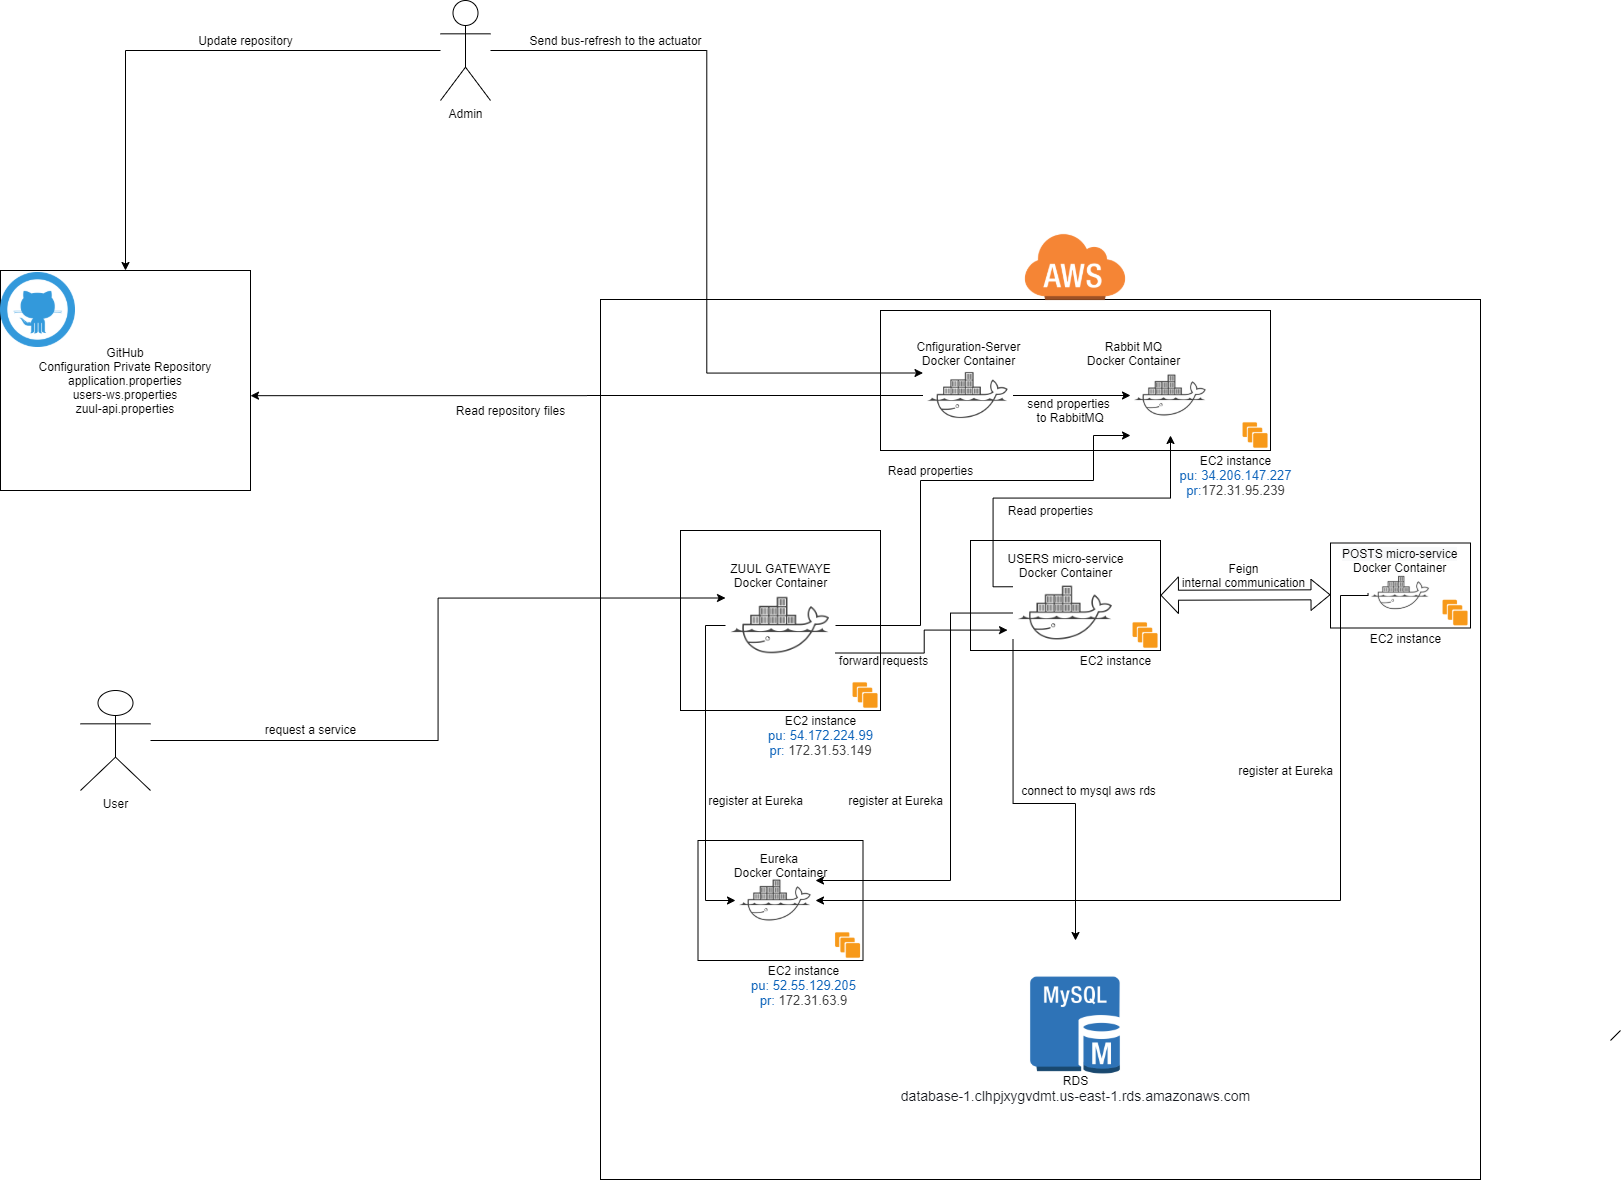

The diagram above was exported from draw.io. Its source (the exported page's mxGraphModel, read from the mxfile embedded in the PNG):
<mxGraphModel dx="1593" dy="1789" grid="1" gridSize="10" guides="1" tooltips="1" connect="1" arrows="1" fold="1" page="1" pageScale="1" pageWidth="850" pageHeight="1100" math="0" shadow="0">
  <root>
    <mxCell id="0" />
    <mxCell id="1" parent="0" />
    <mxCell id="8RLDRyWJERt28p2N7Xfu-1" value="GitHub&lt;br&gt;Configuration Private Repository&lt;br&gt;application.properties&lt;br&gt;users-ws.properties&lt;br&gt;zuul-api.properties" style="rounded=0;whiteSpace=wrap;html=1;" parent="1" vertex="1">
      <mxGeometry x="40" y="-170" width="250" height="220" as="geometry" />
    </mxCell>
    <mxCell id="8RLDRyWJERt28p2N7Xfu-2" value="" style="whiteSpace=wrap;html=1;aspect=fixed;" parent="1" vertex="1">
      <mxGeometry x="640" y="-141" width="880" height="880" as="geometry" />
    </mxCell>
    <mxCell id="8RLDRyWJERt28p2N7Xfu-3" value="User" style="shape=umlActor;verticalLabelPosition=bottom;verticalAlign=top;html=1;outlineConnect=0;" parent="1" vertex="1">
      <mxGeometry x="120" y="250" width="70" height="100" as="geometry" />
    </mxCell>
    <mxCell id="8RLDRyWJERt28p2N7Xfu-7" value="" style="shape=image;imageAspect=0;aspect=fixed;verticalLabelPosition=bottom;verticalAlign=top;image=https://cdn2.iconfinder.com/data/icons/amazon-aws-stencils/100/Non-Service_Specific_copy__AWS_Cloud-512.png;" parent="1" vertex="1">
      <mxGeometry x="1044" y="-244" width="142" height="142" as="geometry" />
    </mxCell>
    <mxCell id="8RLDRyWJERt28p2N7Xfu-9" value="" style="rounded=0;whiteSpace=wrap;html=1;" parent="1" vertex="1">
      <mxGeometry x="920" y="-130" width="390" height="140" as="geometry" />
    </mxCell>
    <mxCell id="8RLDRyWJERt28p2N7Xfu-8" value="" style="shape=image;imageAspect=0;aspect=fixed;verticalLabelPosition=bottom;verticalAlign=top;image=https://upload.wikimedia.org/wikipedia/commons/thumb/b/b9/AWS_Simple_Icons_Compute_Amazon_EC2_Instances.svg/768px-AWS_Simple_Icons_Compute_Amazon_EC2_Instances.svg.png;" parent="1" vertex="1">
      <mxGeometry x="1280" y="-20" width="30" height="30" as="geometry" />
    </mxCell>
    <mxCell id="8RLDRyWJERt28p2N7Xfu-12" value="" style="shape=image;imageAspect=0;aspect=fixed;verticalLabelPosition=bottom;verticalAlign=top;image=https://cdn2.iconfinder.com/data/icons/amazon-aws-stencils/100/Database_copy_Amazon_RDS_MySQL_DB_Instance-512.png;" parent="1" vertex="1">
      <mxGeometry x="1030" y="500" width="170" height="170" as="geometry" />
    </mxCell>
    <mxCell id="8RLDRyWJERt28p2N7Xfu-13" value="" style="rounded=0;whiteSpace=wrap;html=1;" parent="1" vertex="1">
      <mxGeometry x="1370" y="102.5" width="140" height="85" as="geometry" />
    </mxCell>
    <mxCell id="8RLDRyWJERt28p2N7Xfu-14" value="" style="shape=image;imageAspect=0;aspect=fixed;verticalLabelPosition=bottom;verticalAlign=top;image=https://upload.wikimedia.org/wikipedia/commons/thumb/b/b9/AWS_Simple_Icons_Compute_Amazon_EC2_Instances.svg/768px-AWS_Simple_Icons_Compute_Amazon_EC2_Instances.svg.png;" parent="1" vertex="1">
      <mxGeometry x="1480" y="157.5" width="30" height="30" as="geometry" />
    </mxCell>
    <mxCell id="8RLDRyWJERt28p2N7Xfu-15" value="" style="rounded=0;whiteSpace=wrap;html=1;" parent="1" vertex="1">
      <mxGeometry x="1010" y="100" width="190" height="110" as="geometry" />
    </mxCell>
    <mxCell id="8RLDRyWJERt28p2N7Xfu-16" value="" style="shape=image;imageAspect=0;aspect=fixed;verticalLabelPosition=bottom;verticalAlign=top;image=https://upload.wikimedia.org/wikipedia/commons/thumb/b/b9/AWS_Simple_Icons_Compute_Amazon_EC2_Instances.svg/768px-AWS_Simple_Icons_Compute_Amazon_EC2_Instances.svg.png;" parent="1" vertex="1">
      <mxGeometry x="1170" y="180" width="30" height="30" as="geometry" />
    </mxCell>
    <mxCell id="8RLDRyWJERt28p2N7Xfu-22" value="" style="rounded=0;whiteSpace=wrap;html=1;" parent="1" vertex="1">
      <mxGeometry x="720" y="90" width="200" height="180" as="geometry" />
    </mxCell>
    <mxCell id="8RLDRyWJERt28p2N7Xfu-23" value="" style="shape=image;imageAspect=0;aspect=fixed;verticalLabelPosition=bottom;verticalAlign=top;image=https://upload.wikimedia.org/wikipedia/commons/thumb/b/b9/AWS_Simple_Icons_Compute_Amazon_EC2_Instances.svg/768px-AWS_Simple_Icons_Compute_Amazon_EC2_Instances.svg.png;" parent="1" vertex="1">
      <mxGeometry x="890" y="240" width="30" height="30" as="geometry" />
    </mxCell>
    <mxCell id="8RLDRyWJERt28p2N7Xfu-25" value="" style="rounded=0;whiteSpace=wrap;html=1;" parent="1" vertex="1">
      <mxGeometry x="737.5" y="400" width="165" height="120" as="geometry" />
    </mxCell>
    <mxCell id="8RLDRyWJERt28p2N7Xfu-26" value="" style="shape=image;imageAspect=0;aspect=fixed;verticalLabelPosition=bottom;verticalAlign=top;image=https://upload.wikimedia.org/wikipedia/commons/thumb/b/b9/AWS_Simple_Icons_Compute_Amazon_EC2_Instances.svg/768px-AWS_Simple_Icons_Compute_Amazon_EC2_Instances.svg.png;" parent="1" vertex="1">
      <mxGeometry x="872.5" y="490" width="30" height="30" as="geometry" />
    </mxCell>
    <mxCell id="8RLDRyWJERt28p2N7Xfu-64" style="edgeStyle=orthogonalEdgeStyle;rounded=0;orthogonalLoop=1;jettySize=auto;html=1;exitX=1;exitY=0.5;exitDx=0;exitDy=0;entryX=0;entryY=1;entryDx=0;entryDy=0;" parent="1" source="8RLDRyWJERt28p2N7Xfu-34" target="8RLDRyWJERt28p2N7Xfu-37" edge="1">
      <mxGeometry relative="1" as="geometry">
        <Array as="points">
          <mxPoint x="960" y="185" />
          <mxPoint x="960" y="40" />
          <mxPoint x="1133" y="40" />
        </Array>
      </mxGeometry>
    </mxCell>
    <mxCell id="8RLDRyWJERt28p2N7Xfu-77" style="edgeStyle=orthogonalEdgeStyle;rounded=0;orthogonalLoop=1;jettySize=auto;html=1;exitX=0;exitY=0.5;exitDx=0;exitDy=0;entryX=0;entryY=0.5;entryDx=0;entryDy=0;" parent="1" source="8RLDRyWJERt28p2N7Xfu-34" target="8RLDRyWJERt28p2N7Xfu-41" edge="1">
      <mxGeometry relative="1" as="geometry" />
    </mxCell>
    <mxCell id="HccdviGTK6KfVOQkonS8-15" style="edgeStyle=orthogonalEdgeStyle;rounded=0;orthogonalLoop=1;jettySize=auto;html=1;exitX=1;exitY=0.75;exitDx=0;exitDy=0;entryX=-0.052;entryY=0.663;entryDx=0;entryDy=0;entryPerimeter=0;" edge="1" parent="1" source="8RLDRyWJERt28p2N7Xfu-34" target="8RLDRyWJERt28p2N7Xfu-40">
      <mxGeometry relative="1" as="geometry" />
    </mxCell>
    <mxCell id="8RLDRyWJERt28p2N7Xfu-34" value="" style="shape=image;imageAspect=0;aspect=fixed;verticalLabelPosition=bottom;verticalAlign=top;image=https://cdn.iconscout.com/icon/free/png-512/docker-2-458268.png;" parent="1" vertex="1">
      <mxGeometry x="765" y="130" width="110" height="110" as="geometry" />
    </mxCell>
    <mxCell id="8RLDRyWJERt28p2N7Xfu-37" value="" style="shape=image;imageAspect=0;aspect=fixed;verticalLabelPosition=bottom;verticalAlign=top;image=https://cdn.iconscout.com/icon/free/png-512/docker-2-458268.png;" parent="1" vertex="1">
      <mxGeometry x="1170" y="-85" width="80" height="80" as="geometry" />
    </mxCell>
    <mxCell id="8RLDRyWJERt28p2N7Xfu-61" style="edgeStyle=orthogonalEdgeStyle;rounded=0;orthogonalLoop=1;jettySize=auto;html=1;entryX=1;entryY=0.569;entryDx=0;entryDy=0;entryPerimeter=0;" parent="1" source="8RLDRyWJERt28p2N7Xfu-38" target="8RLDRyWJERt28p2N7Xfu-1" edge="1">
      <mxGeometry relative="1" as="geometry" />
    </mxCell>
    <mxCell id="8RLDRyWJERt28p2N7Xfu-62" style="edgeStyle=orthogonalEdgeStyle;rounded=0;orthogonalLoop=1;jettySize=auto;html=1;exitX=1;exitY=0.5;exitDx=0;exitDy=0;" parent="1" source="8RLDRyWJERt28p2N7Xfu-38" target="8RLDRyWJERt28p2N7Xfu-37" edge="1">
      <mxGeometry relative="1" as="geometry" />
    </mxCell>
    <mxCell id="8RLDRyWJERt28p2N7Xfu-38" value="" style="shape=image;imageAspect=0;aspect=fixed;verticalLabelPosition=bottom;verticalAlign=top;image=https://cdn.iconscout.com/icon/free/png-512/docker-2-458268.png;" parent="1" vertex="1">
      <mxGeometry x="962.5" y="-90" width="90" height="90" as="geometry" />
    </mxCell>
    <mxCell id="8RLDRyWJERt28p2N7Xfu-65" style="edgeStyle=orthogonalEdgeStyle;rounded=0;orthogonalLoop=1;jettySize=auto;html=1;entryX=0.5;entryY=1;entryDx=0;entryDy=0;exitX=0;exitY=0.25;exitDx=0;exitDy=0;" parent="1" source="8RLDRyWJERt28p2N7Xfu-40" target="8RLDRyWJERt28p2N7Xfu-37" edge="1">
      <mxGeometry relative="1" as="geometry" />
    </mxCell>
    <mxCell id="8RLDRyWJERt28p2N7Xfu-78" style="edgeStyle=orthogonalEdgeStyle;rounded=0;orthogonalLoop=1;jettySize=auto;html=1;exitX=0;exitY=0.5;exitDx=0;exitDy=0;entryX=1;entryY=0.25;entryDx=0;entryDy=0;" parent="1" source="8RLDRyWJERt28p2N7Xfu-40" target="8RLDRyWJERt28p2N7Xfu-41" edge="1">
      <mxGeometry relative="1" as="geometry">
        <Array as="points">
          <mxPoint x="990" y="173" />
          <mxPoint x="990" y="440" />
        </Array>
      </mxGeometry>
    </mxCell>
    <mxCell id="8RLDRyWJERt28p2N7Xfu-81" style="edgeStyle=orthogonalEdgeStyle;rounded=0;orthogonalLoop=1;jettySize=auto;html=1;exitX=0;exitY=0.75;exitDx=0;exitDy=0;" parent="1" source="8RLDRyWJERt28p2N7Xfu-40" target="8RLDRyWJERt28p2N7Xfu-12" edge="1">
      <mxGeometry relative="1" as="geometry">
        <Array as="points">
          <mxPoint x="1053" y="363" />
          <mxPoint x="1115" y="363" />
        </Array>
      </mxGeometry>
    </mxCell>
    <mxCell id="8RLDRyWJERt28p2N7Xfu-40" value="" style="shape=image;imageAspect=0;aspect=fixed;verticalLabelPosition=bottom;verticalAlign=top;image=https://cdn.iconscout.com/icon/free/png-512/docker-2-458268.png;" parent="1" vertex="1">
      <mxGeometry x="1052.5" y="120" width="105" height="105" as="geometry" />
    </mxCell>
    <mxCell id="8RLDRyWJERt28p2N7Xfu-41" value="" style="shape=image;imageAspect=0;aspect=fixed;verticalLabelPosition=bottom;verticalAlign=top;image=https://cdn.iconscout.com/icon/free/png-512/docker-2-458268.png;" parent="1" vertex="1">
      <mxGeometry x="775" y="420" width="80" height="80" as="geometry" />
    </mxCell>
    <mxCell id="2" value="ZUUL GATEWAYE&lt;br&gt;Docker Container" style="text;html=1;align=center;verticalAlign=middle;resizable=0;points=[];autosize=1;" parent="1" vertex="1">
      <mxGeometry x="760" y="120" width="120" height="30" as="geometry" />
    </mxCell>
    <mxCell id="8RLDRyWJERt28p2N7Xfu-42" value="EC2 instance&lt;br&gt;&lt;a style=&quot;color: rgb(17 , 102 , 187) ; border-radius: 2px ; padding: 0px ; cursor: pointer ; background-color: rgb(255 , 255 , 255) ; font-family: &amp;#34;helvetica neue&amp;#34; , &amp;#34;roboto&amp;#34; , &amp;#34;arial&amp;#34; , sans-serif ; font-size: 13px&quot;&gt;pu: 54.172.224.99&lt;br&gt;pr:&amp;nbsp;&lt;span style=&quot;color: rgb(68 , 68 , 68) ; font-family: &amp;#34;helvetica neue&amp;#34; , &amp;#34;roboto&amp;#34; , &amp;#34;arial&amp;#34; , sans-serif&quot;&gt;172.31.53.149&lt;/span&gt;&lt;br&gt;&lt;/a&gt;" style="text;html=1;align=center;verticalAlign=middle;resizable=0;points=[];autosize=1;" parent="1" vertex="1">
      <mxGeometry x="800" y="270" width="120" height="50" as="geometry" />
    </mxCell>
    <mxCell id="8RLDRyWJERt28p2N7Xfu-43" value="EC2 instance" style="text;html=1;align=center;verticalAlign=middle;resizable=0;points=[];autosize=1;" parent="1" vertex="1">
      <mxGeometry x="1110" y="210" width="90" height="20" as="geometry" />
    </mxCell>
    <mxCell id="8RLDRyWJERt28p2N7Xfu-44" value="EC2 instance&lt;br&gt;&lt;a style=&quot;color: rgb(17 , 102 , 187) ; border-radius: 2px ; padding: 0px ; cursor: pointer ; background-color: rgb(255 , 255 , 255) ; font-family: &amp;#34;helvetica neue&amp;#34; , &amp;#34;roboto&amp;#34; , &amp;#34;arial&amp;#34; , sans-serif ; font-size: 13px&quot;&gt;pu: 34.206.147.227&lt;br&gt;pr:&lt;span style=&quot;color: rgb(68 , 68 , 68) ; font-family: &amp;#34;helvetica neue&amp;#34; , &amp;#34;roboto&amp;#34; , &amp;#34;arial&amp;#34; , sans-serif&quot;&gt;172.31.95.239&lt;/span&gt;&lt;br&gt;&lt;/a&gt;" style="text;html=1;align=center;verticalAlign=middle;resizable=0;points=[];autosize=1;" parent="1" vertex="1">
      <mxGeometry x="1210" y="10" width="130" height="50" as="geometry" />
    </mxCell>
    <mxCell id="8RLDRyWJERt28p2N7Xfu-45" value="EC2 instance&lt;br&gt;&lt;a style=&quot;color: rgb(17 , 102 , 187) ; border-radius: 2px ; padding: 0px ; cursor: pointer ; background-color: rgb(255 , 255 , 255) ; font-family: &amp;#34;helvetica neue&amp;#34; , &amp;#34;roboto&amp;#34; , &amp;#34;arial&amp;#34; , sans-serif ; font-size: 13px&quot;&gt;pu: 52.55.129.205&lt;br&gt;pr:&amp;nbsp;&lt;span style=&quot;color: rgb(68 , 68 , 68) ; font-family: &amp;#34;helvetica neue&amp;#34; , &amp;#34;roboto&amp;#34; , &amp;#34;arial&amp;#34; , sans-serif&quot;&gt;172.31.63.9&lt;/span&gt;&lt;br&gt;&lt;/a&gt;" style="text;html=1;align=center;verticalAlign=middle;resizable=0;points=[];autosize=1;" parent="1" vertex="1">
      <mxGeometry x="782.5" y="520" width="120" height="50" as="geometry" />
    </mxCell>
    <mxCell id="8RLDRyWJERt28p2N7Xfu-46" value="EC2 instance" style="text;html=1;align=center;verticalAlign=middle;resizable=0;points=[];autosize=1;" parent="1" vertex="1">
      <mxGeometry x="1400" y="187.5" width="90" height="20" as="geometry" />
    </mxCell>
    <mxCell id="8RLDRyWJERt28p2N7Xfu-47" value="RDS&lt;br&gt;&lt;span style=&quot;background-color: rgb(255 , 255 , 255) ; color: rgb(22 , 25 , 31) ; font-family: &amp;#34;amazon ember&amp;#34; , &amp;#34;helvetica neue&amp;#34; , &amp;#34;roboto&amp;#34; , &amp;#34;arial&amp;#34; , sans-serif ; font-size: 14px&quot;&gt;database-1.clhpjxygvdmt.us-east-1.rds.amazonaws.com&lt;br&gt;&lt;/span&gt;&lt;div&gt;&lt;br&gt;&lt;/div&gt;" style="text;html=1;align=center;verticalAlign=middle;resizable=0;points=[];autosize=1;" parent="1" vertex="1">
      <mxGeometry x="935" y="630" width="360" height="50" as="geometry" />
    </mxCell>
    <mxCell id="8RLDRyWJERt28p2N7Xfu-48" value="USERS micro-service&lt;br&gt;Docker Container" style="text;html=1;align=center;verticalAlign=middle;resizable=0;points=[];autosize=1;" parent="1" vertex="1">
      <mxGeometry x="1040" y="110" width="130" height="30" as="geometry" />
    </mxCell>
    <mxCell id="8RLDRyWJERt28p2N7Xfu-56" value="Cnfiguration-Server&lt;br&gt;Docker Container" style="text;html=1;align=center;verticalAlign=middle;resizable=0;points=[];autosize=1;" parent="1" vertex="1">
      <mxGeometry x="947.5" y="-102" width="120" height="30" as="geometry" />
    </mxCell>
    <mxCell id="8RLDRyWJERt28p2N7Xfu-57" value="Rabbit MQ&lt;br&gt;Docker Container" style="text;html=1;align=center;verticalAlign=middle;resizable=0;points=[];autosize=1;" parent="1" vertex="1">
      <mxGeometry x="1117.5" y="-102" width="110" height="30" as="geometry" />
    </mxCell>
    <mxCell id="8RLDRyWJERt28p2N7Xfu-79" style="edgeStyle=orthogonalEdgeStyle;rounded=0;orthogonalLoop=1;jettySize=auto;html=1;exitX=0;exitY=0.5;exitDx=0;exitDy=0;entryX=1;entryY=0.5;entryDx=0;entryDy=0;" parent="1" source="8RLDRyWJERt28p2N7Xfu-58" target="8RLDRyWJERt28p2N7Xfu-41" edge="1">
      <mxGeometry relative="1" as="geometry">
        <Array as="points">
          <mxPoint x="1380" y="155" />
          <mxPoint x="1380" y="460" />
        </Array>
      </mxGeometry>
    </mxCell>
    <mxCell id="8RLDRyWJERt28p2N7Xfu-58" value="" style="shape=image;imageAspect=0;aspect=fixed;verticalLabelPosition=bottom;verticalAlign=top;image=https://cdn.iconscout.com/icon/free/png-512/docker-2-458268.png;" parent="1" vertex="1">
      <mxGeometry x="1407.5" y="120" width="65" height="65" as="geometry" />
    </mxCell>
    <mxCell id="8RLDRyWJERt28p2N7Xfu-59" value="&lt;span style=&quot;color: rgb(0 , 0 , 0) ; font-family: &amp;#34;helvetica&amp;#34; ; font-size: 12px ; font-style: normal ; font-weight: 400 ; letter-spacing: normal ; text-align: center ; text-indent: 0px ; text-transform: none ; word-spacing: 0px ; background-color: rgb(248 , 249 , 250) ; display: inline ; float: none&quot;&gt;POSTS micro-service&lt;/span&gt;&lt;br style=&quot;color: rgb(0 , 0 , 0) ; font-family: &amp;#34;helvetica&amp;#34; ; font-size: 12px ; font-style: normal ; font-weight: 400 ; letter-spacing: normal ; text-indent: 0px ; text-transform: none ; word-spacing: 0px ; background-color: rgb(248 , 249 , 250)&quot;&gt;&lt;div style=&quot;text-align: center&quot;&gt;&lt;span style=&quot;font-family: &amp;#34;helvetica&amp;#34;&quot;&gt;Docker Container&lt;/span&gt;&lt;/div&gt;" style="text;whiteSpace=wrap;html=1;" parent="1" vertex="1">
      <mxGeometry x="1380" y="100" width="130" height="40" as="geometry" />
    </mxCell>
    <mxCell id="8RLDRyWJERt28p2N7Xfu-60" value="Eureka&amp;nbsp;&lt;br&gt;Docker Container" style="text;html=1;align=center;verticalAlign=middle;resizable=0;points=[];autosize=1;" parent="1" vertex="1">
      <mxGeometry x="765" y="410" width="110" height="30" as="geometry" />
    </mxCell>
    <mxCell id="8RLDRyWJERt28p2N7Xfu-66" value="" style="shape=flexArrow;endArrow=classic;startArrow=classic;html=1;endWidth=25.714285714285715;endSize=5.485714285714286;" parent="1" target="8RLDRyWJERt28p2N7Xfu-15" edge="1">
      <mxGeometry width="50" height="50" relative="1" as="geometry">
        <mxPoint x="1370" y="154.29" as="sourcePoint" />
        <mxPoint x="1210" y="154.29" as="targetPoint" />
      </mxGeometry>
    </mxCell>
    <mxCell id="8RLDRyWJERt28p2N7Xfu-82" style="edgeStyle=orthogonalEdgeStyle;rounded=0;orthogonalLoop=1;jettySize=auto;html=1;entryX=0;entryY=0.25;entryDx=0;entryDy=0;" parent="1" source="8RLDRyWJERt28p2N7Xfu-3" target="8RLDRyWJERt28p2N7Xfu-34" edge="1">
      <mxGeometry relative="1" as="geometry" />
    </mxCell>
    <mxCell id="8RLDRyWJERt28p2N7Xfu-85" style="edgeStyle=orthogonalEdgeStyle;rounded=0;orthogonalLoop=1;jettySize=auto;html=1;entryX=0.5;entryY=0;entryDx=0;entryDy=0;" parent="1" source="8RLDRyWJERt28p2N7Xfu-83" target="8RLDRyWJERt28p2N7Xfu-1" edge="1">
      <mxGeometry relative="1" as="geometry" />
    </mxCell>
    <mxCell id="8RLDRyWJERt28p2N7Xfu-86" style="edgeStyle=orthogonalEdgeStyle;rounded=0;orthogonalLoop=1;jettySize=auto;html=1;entryX=0;entryY=0.25;entryDx=0;entryDy=0;" parent="1" source="8RLDRyWJERt28p2N7Xfu-83" target="8RLDRyWJERt28p2N7Xfu-38" edge="1">
      <mxGeometry relative="1" as="geometry" />
    </mxCell>
    <mxCell id="8RLDRyWJERt28p2N7Xfu-83" value="Admin" style="shape=umlActor;verticalLabelPosition=bottom;verticalAlign=top;html=1;outlineConnect=0;" parent="1" vertex="1">
      <mxGeometry x="480" y="-440" width="50" height="100" as="geometry" />
    </mxCell>
    <mxCell id="HccdviGTK6KfVOQkonS8-2" value="Feign&lt;br&gt;internal communication" style="text;html=1;align=center;verticalAlign=middle;resizable=0;points=[];autosize=1;" vertex="1" parent="1">
      <mxGeometry x="1212.5" y="120" width="140" height="30" as="geometry" />
    </mxCell>
    <mxCell id="HccdviGTK6KfVOQkonS8-3" value="Update repository" style="text;html=1;align=center;verticalAlign=middle;resizable=0;points=[];autosize=1;" vertex="1" parent="1">
      <mxGeometry x="230" y="-410" width="110" height="20" as="geometry" />
    </mxCell>
    <mxCell id="HccdviGTK6KfVOQkonS8-4" value="Send bus-refresh to the actuator" style="text;html=1;align=center;verticalAlign=middle;resizable=0;points=[];autosize=1;" vertex="1" parent="1">
      <mxGeometry x="560" y="-410" width="190" height="20" as="geometry" />
    </mxCell>
    <mxCell id="HccdviGTK6KfVOQkonS8-5" value="Read repository files" style="text;html=1;align=center;verticalAlign=middle;resizable=0;points=[];autosize=1;" vertex="1" parent="1">
      <mxGeometry x="490" y="-40" width="120" height="20" as="geometry" />
    </mxCell>
    <mxCell id="HccdviGTK6KfVOQkonS8-6" value="send properties&lt;br&gt;&amp;nbsp;to RabbitMQ" style="text;html=1;align=center;verticalAlign=middle;resizable=0;points=[];autosize=1;" vertex="1" parent="1">
      <mxGeometry x="1057.5" y="-45" width="100" height="30" as="geometry" />
    </mxCell>
    <mxCell id="HccdviGTK6KfVOQkonS8-8" value="Read properties" style="text;html=1;align=center;verticalAlign=middle;resizable=0;points=[];autosize=1;" vertex="1" parent="1">
      <mxGeometry x="920" y="20" width="100" height="20" as="geometry" />
    </mxCell>
    <mxCell id="HccdviGTK6KfVOQkonS8-9" value="Read properties" style="text;html=1;align=center;verticalAlign=middle;resizable=0;points=[];autosize=1;" vertex="1" parent="1">
      <mxGeometry x="1040" y="60" width="100" height="20" as="geometry" />
    </mxCell>
    <mxCell id="HccdviGTK6KfVOQkonS8-10" value="register at Eureka" style="text;html=1;align=center;verticalAlign=middle;resizable=0;points=[];autosize=1;" vertex="1" parent="1">
      <mxGeometry x="740" y="350" width="110" height="20" as="geometry" />
    </mxCell>
    <mxCell id="HccdviGTK6KfVOQkonS8-11" value="register at Eureka" style="text;html=1;align=center;verticalAlign=middle;resizable=0;points=[];autosize=1;" vertex="1" parent="1">
      <mxGeometry x="880" y="350" width="110" height="20" as="geometry" />
    </mxCell>
    <mxCell id="HccdviGTK6KfVOQkonS8-12" value="register at Eureka" style="text;html=1;align=center;verticalAlign=middle;resizable=0;points=[];autosize=1;" vertex="1" parent="1">
      <mxGeometry x="1270" y="320" width="110" height="20" as="geometry" />
    </mxCell>
    <mxCell id="HccdviGTK6KfVOQkonS8-13" value="request a service" style="text;html=1;align=center;verticalAlign=middle;resizable=0;points=[];autosize=1;" vertex="1" parent="1">
      <mxGeometry x="295" y="279" width="110" height="20" as="geometry" />
    </mxCell>
    <mxCell id="HccdviGTK6KfVOQkonS8-14" value="connect to mysql aws rds" style="text;html=1;align=center;verticalAlign=middle;resizable=0;points=[];autosize=1;" vertex="1" parent="1">
      <mxGeometry x="1052.5" y="340" width="150" height="20" as="geometry" />
    </mxCell>
    <mxCell id="HccdviGTK6KfVOQkonS8-16" value="forward requests" style="text;html=1;align=center;verticalAlign=middle;resizable=0;points=[];autosize=1;" vertex="1" parent="1">
      <mxGeometry x="872.5" y="210" width="100" height="20" as="geometry" />
    </mxCell>
    <mxCell id="iWYTEeikJFML3zL-bIwC-2" value="" style="shape=image;imageAspect=0;aspect=fixed;verticalLabelPosition=bottom;verticalAlign=top;image=https://lh3.googleusercontent.com/proxy/n-FGyJXiof_tIC1zlkFebrc-Qz-y6T44VIZpFLfzBn54p18WlmqTFBSPPs0BqH4l-lxzCzYP0Tj9JG371ma1CDmEWcjI1wjROlosKDA2G9g680h6ms_LSoMvO0An;" vertex="1" parent="1">
      <mxGeometry x="40" y="-168" width="75" height="75" as="geometry" />
    </mxCell>
    <mxCell id="iWYTEeikJFML3zL-bIwC-3" value="" style="endArrow=none;html=1;" edge="1" parent="1">
      <mxGeometry width="50" height="50" relative="1" as="geometry">
        <mxPoint x="1650" y="600" as="sourcePoint" />
        <mxPoint x="1660" y="590" as="targetPoint" />
      </mxGeometry>
    </mxCell>
  </root>
</mxGraphModel>